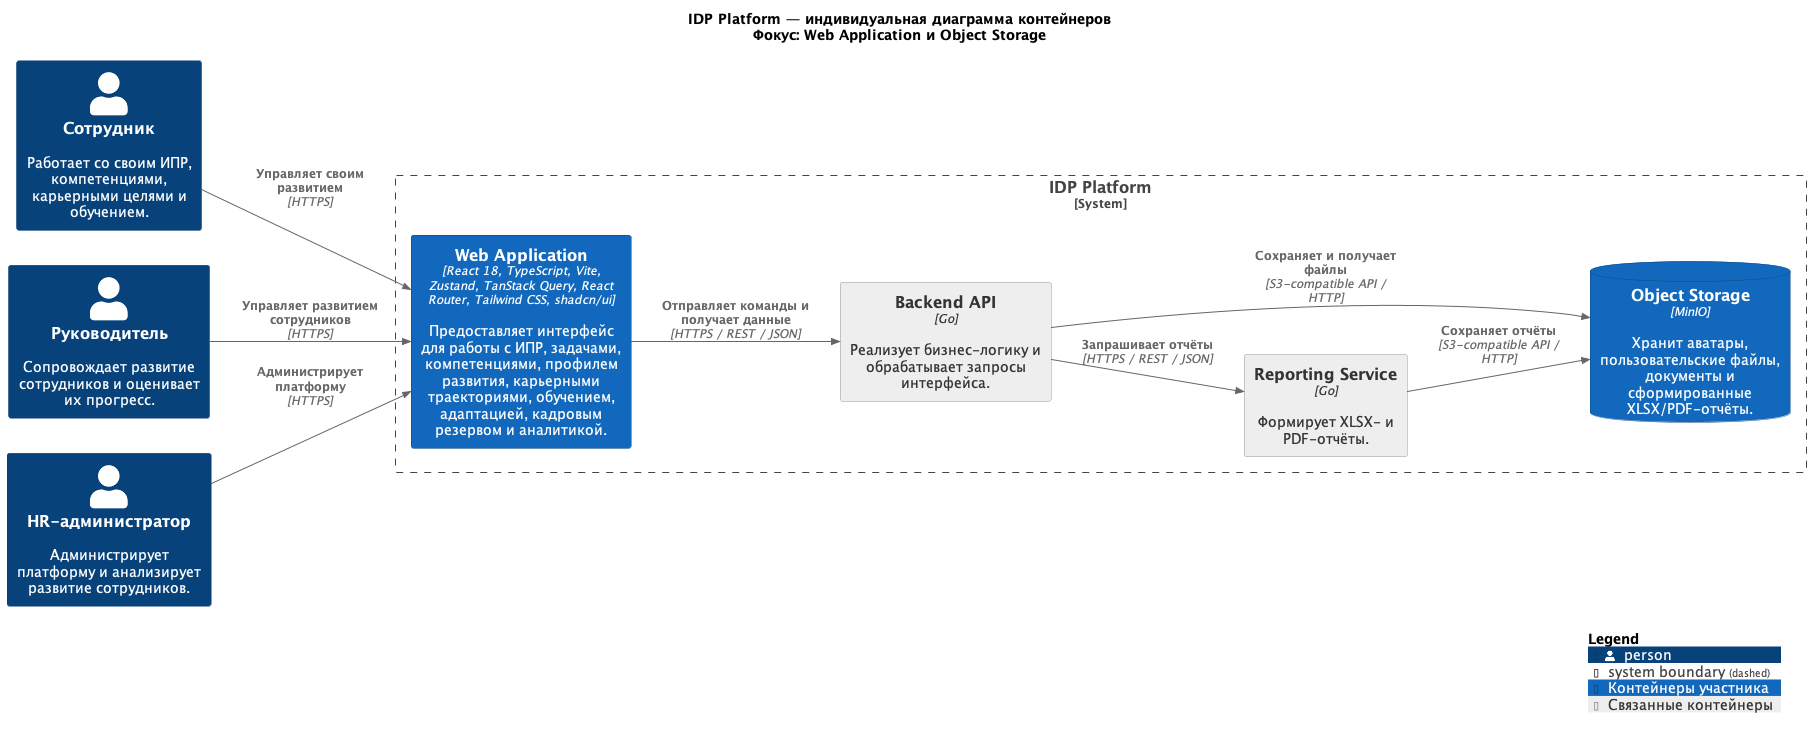

The diagram above was rendered by PlantUML. Its source (embedded in the PNG):
@startuml IDP_Platform_L2_Web_ObjectStorage
!include <C4/C4_Container>

title IDP Platform — индивидуальная диаграмма контейнеров\nФокус: Web Application и Object Storage

LAYOUT_LEFT_RIGHT()

AddElementTag("focus", $bgColor="#1168BD", $fontColor="#FFFFFF", $borderColor="#0B4884", $legendText="Контейнеры участника")
AddElementTag("supporting", $bgColor="#EEEEEE", $fontColor="#333333", $borderColor="#999999", $legendText="Связанные контейнеры")

Person(employee, "Сотрудник", "Работает со своим ИПР, компетенциями, карьерными целями и обучением.")

Person(manager, "Руководитель", "Сопровождает развитие сотрудников и оценивает их прогресс.")

Person(hrAdmin, "HR-администратор", "Администрирует платформу и анализирует развитие сотрудников.")

System_Boundary(idpPlatform, "IDP Platform") {

    Container(web, "Web Application", "React 18, TypeScript, Vite, Zustand, TanStack Query, React Router, Tailwind CSS, shadcn/ui", "Предоставляет интерфейс для работы с ИПР, задачами, компетенциями, профилем развития, карьерными траекториями, обучением, адаптацией, кадровым резервом и аналитикой.", $tags="focus")

    Container(backend, "Backend API", "Go", "Реализует бизнес-логику и обрабатывает запросы интерфейса.", $tags="supporting")

    Container(reporting, "Reporting Service", "Go", "Формирует XLSX- и PDF-отчёты.", $tags="supporting")

    ContainerDb(objectStorage, "Object Storage", "MinIO", "Хранит аватары, пользовательские файлы, документы и сформированные XLSX/PDF-отчёты.", $tags="focus")
}

Rel(employee, web, "Управляет своим развитием", "HTTPS")

Rel(manager, web, "Управляет развитием сотрудников", "HTTPS")

Rel(hrAdmin, web, "Администрирует платформу", "HTTPS")

Rel(web, backend, "Отправляет команды и получает данные", "HTTPS / REST / JSON")

Rel(backend, objectStorage, "Сохраняет и получает файлы", "S3-compatible API / HTTP")

Rel(backend, reporting, "Запрашивает отчёты", "HTTPS / REST / JSON")

Rel(reporting, objectStorage, "Сохраняет отчёты", "S3-compatible API / HTTP")

SHOW_LEGEND()

@enduml